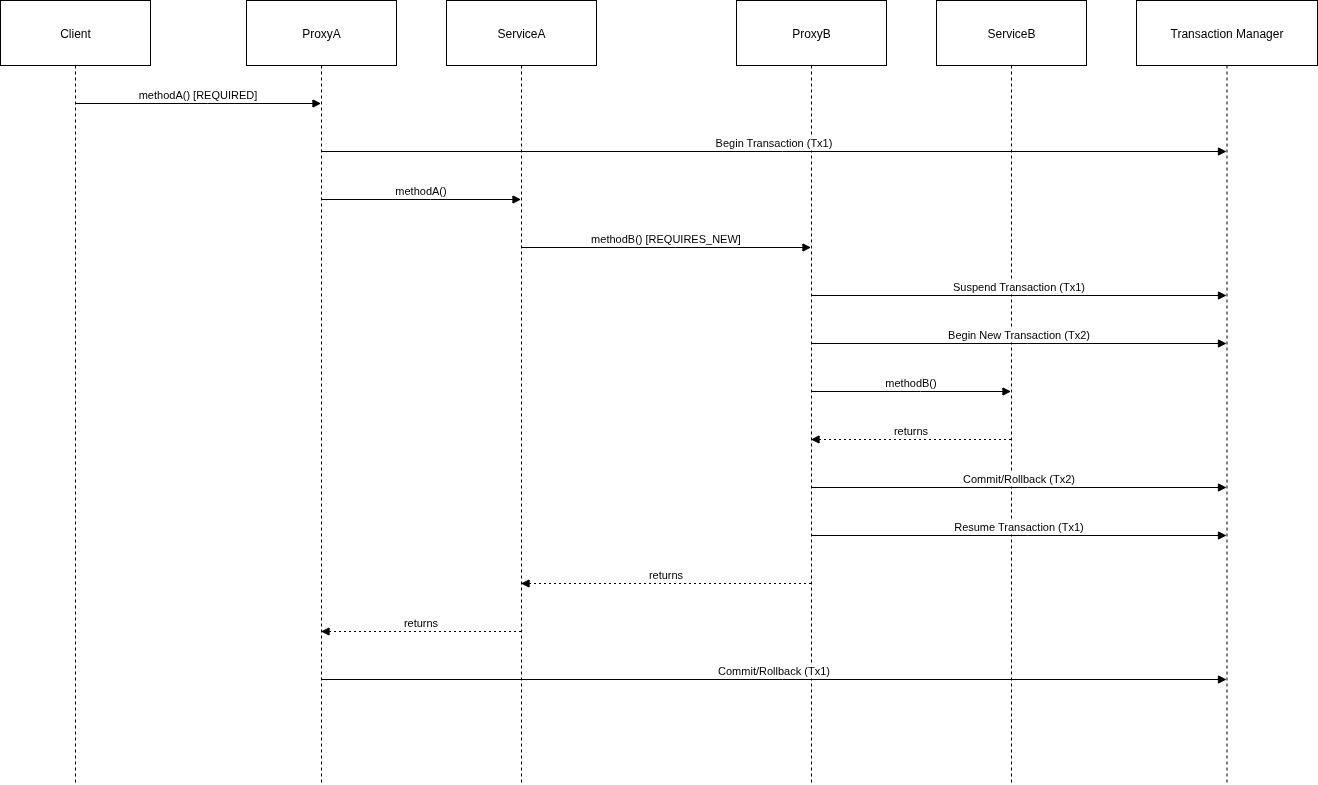

The diagram above was exported from draw.io. Its source (the exported page's mxGraphModel, read from the mxfile embedded in the PNG):
<mxGraphModel dx="1512" dy="597" grid="1" gridSize="10" guides="1" tooltips="1" connect="1" arrows="1" fold="1" page="1" pageScale="1" pageWidth="850" pageHeight="1100" math="0" shadow="0">
  <root>
    <mxCell id="0" />
    <mxCell id="1" parent="0" />
    <mxCell id="QxPwhcB4JBEI_Bm2j0t6-1" value="Client" style="shape=umlLifeline;perimeter=lifelinePerimeter;whiteSpace=wrap;container=1;dropTarget=0;collapsible=0;recursiveResize=0;outlineConnect=0;portConstraint=eastwest;newEdgeStyle={&quot;edgeStyle&quot;:&quot;elbowEdgeStyle&quot;,&quot;elbow&quot;:&quot;vertical&quot;,&quot;curved&quot;:0,&quot;rounded&quot;:0};size=65;" parent="1" vertex="1">
      <mxGeometry x="20" y="20" width="150" height="784" as="geometry" />
    </mxCell>
    <mxCell id="QxPwhcB4JBEI_Bm2j0t6-2" value="ProxyA" style="shape=umlLifeline;perimeter=lifelinePerimeter;whiteSpace=wrap;container=1;dropTarget=0;collapsible=0;recursiveResize=0;outlineConnect=0;portConstraint=eastwest;newEdgeStyle={&quot;edgeStyle&quot;:&quot;elbowEdgeStyle&quot;,&quot;elbow&quot;:&quot;vertical&quot;,&quot;curved&quot;:0,&quot;rounded&quot;:0};size=65;" parent="1" vertex="1">
      <mxGeometry x="266" y="20" width="150" height="784" as="geometry" />
    </mxCell>
    <mxCell id="QxPwhcB4JBEI_Bm2j0t6-3" value="ServiceA" style="shape=umlLifeline;perimeter=lifelinePerimeter;whiteSpace=wrap;container=1;dropTarget=0;collapsible=0;recursiveResize=0;outlineConnect=0;portConstraint=eastwest;newEdgeStyle={&quot;edgeStyle&quot;:&quot;elbowEdgeStyle&quot;,&quot;elbow&quot;:&quot;vertical&quot;,&quot;curved&quot;:0,&quot;rounded&quot;:0};size=65;" parent="1" vertex="1">
      <mxGeometry x="466" y="20" width="150" height="784" as="geometry" />
    </mxCell>
    <mxCell id="QxPwhcB4JBEI_Bm2j0t6-4" value="ProxyB" style="shape=umlLifeline;perimeter=lifelinePerimeter;whiteSpace=wrap;container=1;dropTarget=0;collapsible=0;recursiveResize=0;outlineConnect=0;portConstraint=eastwest;newEdgeStyle={&quot;edgeStyle&quot;:&quot;elbowEdgeStyle&quot;,&quot;elbow&quot;:&quot;vertical&quot;,&quot;curved&quot;:0,&quot;rounded&quot;:0};size=65;" parent="1" vertex="1">
      <mxGeometry x="756" y="20" width="150" height="784" as="geometry" />
    </mxCell>
    <mxCell id="QxPwhcB4JBEI_Bm2j0t6-5" value="ServiceB" style="shape=umlLifeline;perimeter=lifelinePerimeter;whiteSpace=wrap;container=1;dropTarget=0;collapsible=0;recursiveResize=0;outlineConnect=0;portConstraint=eastwest;newEdgeStyle={&quot;edgeStyle&quot;:&quot;elbowEdgeStyle&quot;,&quot;elbow&quot;:&quot;vertical&quot;,&quot;curved&quot;:0,&quot;rounded&quot;:0};size=65;" parent="1" vertex="1">
      <mxGeometry x="956" y="20" width="150" height="784" as="geometry" />
    </mxCell>
    <mxCell id="QxPwhcB4JBEI_Bm2j0t6-6" value="Transaction Manager" style="shape=umlLifeline;perimeter=lifelinePerimeter;whiteSpace=wrap;container=1;dropTarget=0;collapsible=0;recursiveResize=0;outlineConnect=0;portConstraint=eastwest;newEdgeStyle={&quot;edgeStyle&quot;:&quot;elbowEdgeStyle&quot;,&quot;elbow&quot;:&quot;vertical&quot;,&quot;curved&quot;:0,&quot;rounded&quot;:0};size=65;" parent="1" vertex="1">
      <mxGeometry x="1156" y="20" width="181" height="784" as="geometry" />
    </mxCell>
    <mxCell id="QxPwhcB4JBEI_Bm2j0t6-7" value="methodA() [REQUIRED]" style="verticalAlign=bottom;edgeStyle=elbowEdgeStyle;elbow=vertical;curved=0;rounded=0;endArrow=block;" parent="1" source="QxPwhcB4JBEI_Bm2j0t6-1" target="QxPwhcB4JBEI_Bm2j0t6-2" edge="1">
      <mxGeometry relative="1" as="geometry">
        <Array as="points">
          <mxPoint x="227" y="123" />
        </Array>
      </mxGeometry>
    </mxCell>
    <mxCell id="QxPwhcB4JBEI_Bm2j0t6-8" value="Begin Transaction (Tx1)" style="verticalAlign=bottom;edgeStyle=elbowEdgeStyle;elbow=vertical;curved=0;rounded=0;endArrow=block;" parent="1" source="QxPwhcB4JBEI_Bm2j0t6-2" target="QxPwhcB4JBEI_Bm2j0t6-6" edge="1">
      <mxGeometry relative="1" as="geometry">
        <Array as="points">
          <mxPoint x="802" y="171" />
        </Array>
      </mxGeometry>
    </mxCell>
    <mxCell id="QxPwhcB4JBEI_Bm2j0t6-9" value="methodA()" style="verticalAlign=bottom;edgeStyle=elbowEdgeStyle;elbow=vertical;curved=0;rounded=0;endArrow=block;" parent="1" source="QxPwhcB4JBEI_Bm2j0t6-2" target="QxPwhcB4JBEI_Bm2j0t6-3" edge="1">
      <mxGeometry relative="1" as="geometry">
        <Array as="points">
          <mxPoint x="450" y="219" />
        </Array>
      </mxGeometry>
    </mxCell>
    <mxCell id="QxPwhcB4JBEI_Bm2j0t6-10" value="methodB() [REQUIRES_NEW]" style="verticalAlign=bottom;edgeStyle=elbowEdgeStyle;elbow=vertical;curved=0;rounded=0;endArrow=block;" parent="1" source="QxPwhcB4JBEI_Bm2j0t6-3" target="QxPwhcB4JBEI_Bm2j0t6-4" edge="1">
      <mxGeometry relative="1" as="geometry">
        <Array as="points">
          <mxPoint x="695" y="267" />
        </Array>
      </mxGeometry>
    </mxCell>
    <mxCell id="QxPwhcB4JBEI_Bm2j0t6-11" value="Suspend Transaction (Tx1)" style="verticalAlign=bottom;edgeStyle=elbowEdgeStyle;elbow=vertical;curved=0;rounded=0;endArrow=block;" parent="1" source="QxPwhcB4JBEI_Bm2j0t6-4" target="QxPwhcB4JBEI_Bm2j0t6-6" edge="1">
      <mxGeometry relative="1" as="geometry">
        <Array as="points">
          <mxPoint x="1047" y="315" />
        </Array>
      </mxGeometry>
    </mxCell>
    <mxCell id="QxPwhcB4JBEI_Bm2j0t6-12" value="Begin New Transaction (Tx2)" style="verticalAlign=bottom;edgeStyle=elbowEdgeStyle;elbow=vertical;curved=0;rounded=0;endArrow=block;" parent="1" source="QxPwhcB4JBEI_Bm2j0t6-4" target="QxPwhcB4JBEI_Bm2j0t6-6" edge="1">
      <mxGeometry relative="1" as="geometry">
        <Array as="points">
          <mxPoint x="1047" y="363" />
        </Array>
      </mxGeometry>
    </mxCell>
    <mxCell id="QxPwhcB4JBEI_Bm2j0t6-13" value="methodB()" style="verticalAlign=bottom;edgeStyle=elbowEdgeStyle;elbow=vertical;curved=0;rounded=0;endArrow=block;" parent="1" source="QxPwhcB4JBEI_Bm2j0t6-4" target="QxPwhcB4JBEI_Bm2j0t6-5" edge="1">
      <mxGeometry relative="1" as="geometry">
        <Array as="points">
          <mxPoint x="940" y="411" />
        </Array>
      </mxGeometry>
    </mxCell>
    <mxCell id="QxPwhcB4JBEI_Bm2j0t6-14" value="returns" style="verticalAlign=bottom;edgeStyle=elbowEdgeStyle;elbow=vertical;curved=0;rounded=0;dashed=1;dashPattern=2 3;endArrow=block;" parent="1" source="QxPwhcB4JBEI_Bm2j0t6-5" target="QxPwhcB4JBEI_Bm2j0t6-4" edge="1">
      <mxGeometry relative="1" as="geometry">
        <Array as="points">
          <mxPoint x="943" y="459" />
        </Array>
      </mxGeometry>
    </mxCell>
    <mxCell id="QxPwhcB4JBEI_Bm2j0t6-15" value="Commit/Rollback (Tx2)" style="verticalAlign=bottom;edgeStyle=elbowEdgeStyle;elbow=vertical;curved=0;rounded=0;endArrow=block;" parent="1" source="QxPwhcB4JBEI_Bm2j0t6-4" target="QxPwhcB4JBEI_Bm2j0t6-6" edge="1">
      <mxGeometry relative="1" as="geometry">
        <Array as="points">
          <mxPoint x="1047" y="507" />
        </Array>
      </mxGeometry>
    </mxCell>
    <mxCell id="QxPwhcB4JBEI_Bm2j0t6-16" value="Resume Transaction (Tx1)" style="verticalAlign=bottom;edgeStyle=elbowEdgeStyle;elbow=vertical;curved=0;rounded=0;endArrow=block;" parent="1" source="QxPwhcB4JBEI_Bm2j0t6-4" target="QxPwhcB4JBEI_Bm2j0t6-6" edge="1">
      <mxGeometry relative="1" as="geometry">
        <Array as="points">
          <mxPoint x="1047" y="555" />
        </Array>
      </mxGeometry>
    </mxCell>
    <mxCell id="QxPwhcB4JBEI_Bm2j0t6-17" value="returns" style="verticalAlign=bottom;edgeStyle=elbowEdgeStyle;elbow=vertical;curved=0;rounded=0;dashed=1;dashPattern=2 3;endArrow=block;" parent="1" source="QxPwhcB4JBEI_Bm2j0t6-4" target="QxPwhcB4JBEI_Bm2j0t6-3" edge="1">
      <mxGeometry relative="1" as="geometry">
        <Array as="points">
          <mxPoint x="698" y="603" />
        </Array>
      </mxGeometry>
    </mxCell>
    <mxCell id="QxPwhcB4JBEI_Bm2j0t6-18" value="returns" style="verticalAlign=bottom;edgeStyle=elbowEdgeStyle;elbow=vertical;curved=0;rounded=0;dashed=1;dashPattern=2 3;endArrow=block;" parent="1" source="QxPwhcB4JBEI_Bm2j0t6-3" target="QxPwhcB4JBEI_Bm2j0t6-2" edge="1">
      <mxGeometry relative="1" as="geometry">
        <Array as="points">
          <mxPoint x="453" y="651" />
        </Array>
      </mxGeometry>
    </mxCell>
    <mxCell id="QxPwhcB4JBEI_Bm2j0t6-19" value="Commit/Rollback (Tx1)" style="verticalAlign=bottom;edgeStyle=elbowEdgeStyle;elbow=vertical;curved=0;rounded=0;endArrow=block;" parent="1" source="QxPwhcB4JBEI_Bm2j0t6-2" target="QxPwhcB4JBEI_Bm2j0t6-6" edge="1">
      <mxGeometry relative="1" as="geometry">
        <Array as="points">
          <mxPoint x="802" y="699" />
        </Array>
      </mxGeometry>
    </mxCell>
  </root>
</mxGraphModel>